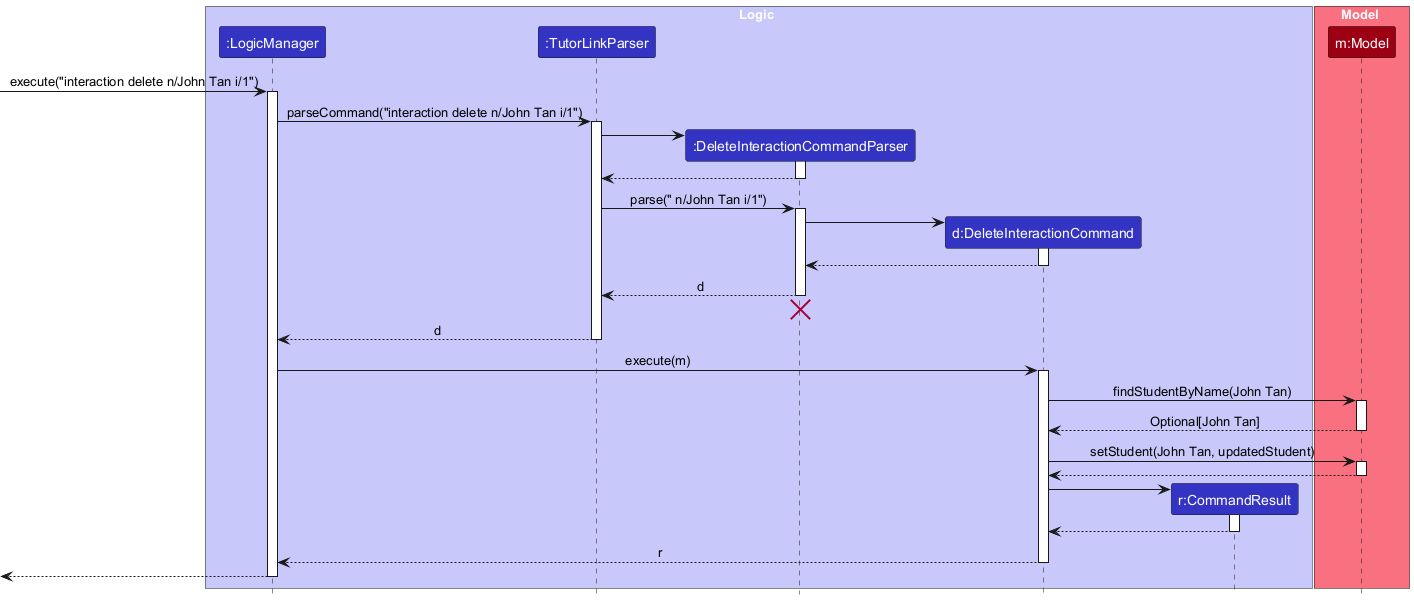

The diagram above was rendered by PlantUML. Its source (embedded in the PNG):
@startuml
!include style.puml
skinparam ArrowFontStyle plain

box Logic LOGIC_COLOR_T1
participant ":LogicManager" as LogicManager LOGIC_COLOR
participant ":TutorLinkParser" as TutorLinkParser LOGIC_COLOR
participant ":DeleteInteractionCommandParser" as DeleteInteractionCommandParser LOGIC_COLOR
participant "d:DeleteInteractionCommand" as DeleteInteractionCommand LOGIC_COLOR
participant "r:CommandResult" as CommandResult LOGIC_COLOR
end box

box Model MODEL_COLOR_T1
participant "m:Model" as Model MODEL_COLOR
end box

[-> LogicManager : execute("interaction delete n/John Tan i/1")
activate LogicManager

LogicManager -> TutorLinkParser : parseCommand("interaction delete n/John Tan i/1")
activate TutorLinkParser

create DeleteInteractionCommandParser
TutorLinkParser -> DeleteInteractionCommandParser
activate DeleteInteractionCommandParser

DeleteInteractionCommandParser --> TutorLinkParser
deactivate DeleteInteractionCommandParser

TutorLinkParser -> DeleteInteractionCommandParser : parse(" n/John Tan i/1")
activate DeleteInteractionCommandParser

create DeleteInteractionCommand
DeleteInteractionCommandParser -> DeleteInteractionCommand
activate DeleteInteractionCommand

DeleteInteractionCommand --> DeleteInteractionCommandParser
deactivate DeleteInteractionCommand

DeleteInteractionCommandParser --> TutorLinkParser : d
deactivate DeleteInteractionCommandParser
'Hidden arrow to position the destroy marker below the end of the activation bar.
DeleteInteractionCommandParser -[hidden]-> TutorLinkParser
destroy DeleteInteractionCommandParser

TutorLinkParser --> LogicManager : d
deactivate TutorLinkParser

LogicManager -> DeleteInteractionCommand : execute(m)
activate DeleteInteractionCommand

DeleteInteractionCommand -> Model : findStudentByName(John Tan)
activate Model

Model --> DeleteInteractionCommand : Optional[John Tan]
deactivate Model

DeleteInteractionCommand -> Model : setStudent(John Tan, updatedStudent)
activate Model

Model --> DeleteInteractionCommand
deactivate Model

create CommandResult
DeleteInteractionCommand -> CommandResult
activate CommandResult

CommandResult --> DeleteInteractionCommand
deactivate CommandResult

DeleteInteractionCommand --> LogicManager : r
deactivate DeleteInteractionCommand

[<--LogicManager
deactivate LogicManager
@enduml